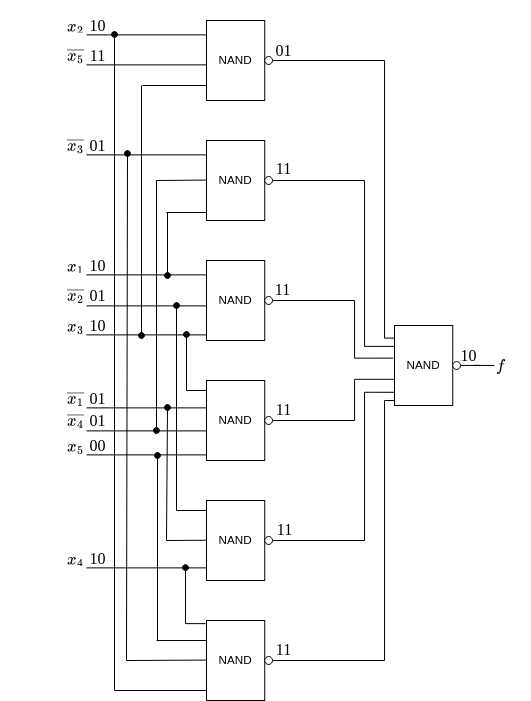

The diagram above was exported from draw.io. Its source (the exported page's mxGraphModel, read from the mxfile embedded in the PNG):
<mxGraphModel dx="1593" dy="895" grid="1" gridSize="10" guides="1" tooltips="1" connect="1" arrows="1" fold="1" page="1" pageScale="1" pageWidth="850" pageHeight="1100" math="1" shadow="0">
  <root>
    <mxCell id="0" />
    <mxCell id="1" parent="0" />
    <mxCell id="DXkoz0VdOrEt7bNEE5sp-147" style="edgeStyle=orthogonalEdgeStyle;rounded=0;orthogonalLoop=1;jettySize=auto;html=1;entryX=-0.021;entryY=0.408;entryDx=0;entryDy=0;entryPerimeter=0;endArrow=none;endFill=0;" edge="1" parent="1" source="DXkoz0VdOrEt7bNEE5sp-1" target="DXkoz0VdOrEt7bNEE5sp-144">
      <mxGeometry relative="1" as="geometry">
        <Array as="points">
          <mxPoint x="360" y="319" />
          <mxPoint x="360" y="377" />
        </Array>
      </mxGeometry>
    </mxCell>
    <mxCell id="DXkoz0VdOrEt7bNEE5sp-1" value="" style="verticalLabelPosition=bottom;shadow=0;dashed=0;align=center;html=1;verticalAlign=top;shape=mxgraph.electrical.iec_logic_gates.nand_2;" vertex="1" parent="1">
      <mxGeometry x="212" y="279" width="66" height="80" as="geometry" />
    </mxCell>
    <mxCell id="DXkoz0VdOrEt7bNEE5sp-3" value="&lt;div style=&quot;font-size: 16px;&quot;&gt;$$x_1$$&lt;/div&gt;" style="text;html=1;align=center;verticalAlign=middle;resizable=0;points=[];autosize=1;strokeColor=none;fillColor=none;fontFamily=Times New Roman;fontSize=16;" vertex="1" parent="1">
      <mxGeometry x="41" y="269" width="80" height="30" as="geometry" />
    </mxCell>
    <mxCell id="DXkoz0VdOrEt7bNEE5sp-4" value="10" style="text;html=1;align=center;verticalAlign=middle;resizable=0;points=[];autosize=1;strokeColor=none;fillColor=none;fontSize=16;fontFamily=Times New Roman;" vertex="1" parent="1">
      <mxGeometry x="82.62" y="269" width="40" height="30" as="geometry" />
    </mxCell>
    <mxCell id="DXkoz0VdOrEt7bNEE5sp-15" value="&lt;div style=&quot;font-size: 16px;&quot;&gt;$$\overline{x_2}$$&lt;/div&gt;" style="text;html=1;align=center;verticalAlign=middle;resizable=0;points=[];autosize=1;strokeColor=none;fillColor=none;fontFamily=Times New Roman;fontSize=16;" vertex="1" parent="1">
      <mxGeometry x="5.999999999999993" y="299" width="150" height="30" as="geometry" />
    </mxCell>
    <mxCell id="DXkoz0VdOrEt7bNEE5sp-16" value="01" style="text;html=1;align=center;verticalAlign=middle;resizable=0;points=[];autosize=1;strokeColor=none;fillColor=none;fontSize=16;fontFamily=Times New Roman;" vertex="1" parent="1">
      <mxGeometry x="82.62" y="299" width="40" height="30" as="geometry" />
    </mxCell>
    <mxCell id="DXkoz0VdOrEt7bNEE5sp-17" value="" style="endArrow=none;html=1;rounded=0;entryX=0.027;entryY=0.187;entryDx=0;entryDy=0;entryPerimeter=0;" edge="1" parent="1">
      <mxGeometry width="50" height="50" relative="1" as="geometry">
        <mxPoint x="92" y="324.39" as="sourcePoint" />
        <mxPoint x="212" y="324.39000000000004" as="targetPoint" />
      </mxGeometry>
    </mxCell>
    <mxCell id="DXkoz0VdOrEt7bNEE5sp-18" value="&lt;div style=&quot;font-size: 16px;&quot;&gt;$$x_3$$&lt;/div&gt;" style="text;html=1;align=center;verticalAlign=middle;resizable=0;points=[];autosize=1;strokeColor=none;fillColor=none;fontFamily=Times New Roman;fontSize=16;" vertex="1" parent="1">
      <mxGeometry x="41" y="329" width="80" height="30" as="geometry" />
    </mxCell>
    <mxCell id="DXkoz0VdOrEt7bNEE5sp-19" value="10" style="text;html=1;align=center;verticalAlign=middle;resizable=0;points=[];autosize=1;strokeColor=none;fillColor=none;fontSize=16;fontFamily=Times New Roman;" vertex="1" parent="1">
      <mxGeometry x="82.62" y="329" width="40" height="30" as="geometry" />
    </mxCell>
    <mxCell id="DXkoz0VdOrEt7bNEE5sp-71" value="" style="endArrow=none;html=1;rounded=0;entryX=0.027;entryY=0.187;entryDx=0;entryDy=0;entryPerimeter=0;" edge="1" parent="1">
      <mxGeometry width="50" height="50" relative="1" as="geometry">
        <mxPoint x="92" y="293.39" as="sourcePoint" />
        <mxPoint x="212" y="293.39" as="targetPoint" />
      </mxGeometry>
    </mxCell>
    <mxCell id="DXkoz0VdOrEt7bNEE5sp-72" value="" style="endArrow=none;html=1;rounded=0;entryX=0.027;entryY=0.187;entryDx=0;entryDy=0;entryPerimeter=0;" edge="1" parent="1">
      <mxGeometry width="50" height="50" relative="1" as="geometry">
        <mxPoint x="92" y="353.3900000000001" as="sourcePoint" />
        <mxPoint x="212" y="353.3900000000001" as="targetPoint" />
      </mxGeometry>
    </mxCell>
    <mxCell id="DXkoz0VdOrEt7bNEE5sp-150" style="edgeStyle=orthogonalEdgeStyle;rounded=0;orthogonalLoop=1;jettySize=auto;html=1;entryX=-0.004;entryY=0.673;entryDx=0;entryDy=0;entryPerimeter=0;endArrow=none;endFill=0;" edge="1" parent="1" source="DXkoz0VdOrEt7bNEE5sp-73" target="DXkoz0VdOrEt7bNEE5sp-144">
      <mxGeometry relative="1" as="geometry">
        <Array as="points">
          <mxPoint x="360" y="439" />
          <mxPoint x="360" y="398" />
        </Array>
      </mxGeometry>
    </mxCell>
    <mxCell id="DXkoz0VdOrEt7bNEE5sp-73" value="" style="verticalLabelPosition=bottom;shadow=0;dashed=0;align=center;html=1;verticalAlign=top;shape=mxgraph.electrical.iec_logic_gates.nand_2;" vertex="1" parent="1">
      <mxGeometry x="212" y="399" width="66" height="80" as="geometry" />
    </mxCell>
    <mxCell id="DXkoz0VdOrEt7bNEE5sp-74" value="&lt;div style=&quot;font-size: 16px;&quot;&gt;$$\overline{x_1}$$&lt;/div&gt;" style="text;html=1;align=center;verticalAlign=middle;resizable=0;points=[];autosize=1;strokeColor=none;fillColor=none;fontFamily=Times New Roman;fontSize=16;" vertex="1" parent="1">
      <mxGeometry x="6" y="402" width="150" height="30" as="geometry" />
    </mxCell>
    <mxCell id="DXkoz0VdOrEt7bNEE5sp-75" value="01" style="text;html=1;align=center;verticalAlign=middle;resizable=0;points=[];autosize=1;strokeColor=none;fillColor=none;fontSize=16;fontFamily=Times New Roman;" vertex="1" parent="1">
      <mxGeometry x="82.62" y="402" width="40" height="30" as="geometry" />
    </mxCell>
    <mxCell id="DXkoz0VdOrEt7bNEE5sp-76" value="&lt;div style=&quot;font-size: 16px;&quot;&gt;$$\overline{x_4}$$&lt;/div&gt;" style="text;html=1;align=center;verticalAlign=middle;resizable=0;points=[];autosize=1;strokeColor=none;fillColor=none;fontFamily=Times New Roman;fontSize=16;" vertex="1" parent="1">
      <mxGeometry x="5.999999999999993" y="424" width="150" height="30" as="geometry" />
    </mxCell>
    <mxCell id="DXkoz0VdOrEt7bNEE5sp-77" value="01" style="text;html=1;align=center;verticalAlign=middle;resizable=0;points=[];autosize=1;strokeColor=none;fillColor=none;fontSize=16;fontFamily=Times New Roman;" vertex="1" parent="1">
      <mxGeometry x="82.62" y="424" width="40" height="30" as="geometry" />
    </mxCell>
    <mxCell id="DXkoz0VdOrEt7bNEE5sp-78" value="" style="endArrow=none;html=1;rounded=0;entryX=0.027;entryY=0.187;entryDx=0;entryDy=0;entryPerimeter=0;" edge="1" parent="1">
      <mxGeometry width="50" height="50" relative="1" as="geometry">
        <mxPoint x="92" y="449.3900000000001" as="sourcePoint" />
        <mxPoint x="212" y="449.3900000000001" as="targetPoint" />
      </mxGeometry>
    </mxCell>
    <mxCell id="DXkoz0VdOrEt7bNEE5sp-79" value="&lt;div style=&quot;font-size: 16px;&quot;&gt;$$x_5$$&lt;/div&gt;" style="text;html=1;align=center;verticalAlign=middle;resizable=0;points=[];autosize=1;strokeColor=none;fillColor=none;fontFamily=Times New Roman;fontSize=16;" vertex="1" parent="1">
      <mxGeometry x="41" y="449" width="80" height="30" as="geometry" />
    </mxCell>
    <mxCell id="DXkoz0VdOrEt7bNEE5sp-80" value="00" style="text;html=1;align=center;verticalAlign=middle;resizable=0;points=[];autosize=1;strokeColor=none;fillColor=none;fontSize=16;fontFamily=Times New Roman;" vertex="1" parent="1">
      <mxGeometry x="82.62" y="449" width="40" height="30" as="geometry" />
    </mxCell>
    <mxCell id="DXkoz0VdOrEt7bNEE5sp-81" value="" style="endArrow=none;html=1;rounded=0;entryX=0.027;entryY=0.187;entryDx=0;entryDy=0;entryPerimeter=0;" edge="1" parent="1">
      <mxGeometry width="50" height="50" relative="1" as="geometry">
        <mxPoint x="92" y="426.3900000000001" as="sourcePoint" />
        <mxPoint x="212" y="426.3900000000001" as="targetPoint" />
      </mxGeometry>
    </mxCell>
    <mxCell id="DXkoz0VdOrEt7bNEE5sp-82" value="" style="endArrow=none;html=1;rounded=0;entryX=0.027;entryY=0.187;entryDx=0;entryDy=0;entryPerimeter=0;" edge="1" parent="1">
      <mxGeometry width="50" height="50" relative="1" as="geometry">
        <mxPoint x="92" y="473.3900000000001" as="sourcePoint" />
        <mxPoint x="212" y="473.3900000000001" as="targetPoint" />
      </mxGeometry>
    </mxCell>
    <mxCell id="DXkoz0VdOrEt7bNEE5sp-83" value="" style="endArrow=oval;html=1;rounded=0;endFill=1;" edge="1" parent="1">
      <mxGeometry width="50" height="50" relative="1" as="geometry">
        <mxPoint x="192" y="409" as="sourcePoint" />
        <mxPoint x="192" y="353.0000000000002" as="targetPoint" />
      </mxGeometry>
    </mxCell>
    <mxCell id="DXkoz0VdOrEt7bNEE5sp-84" value="" style="endArrow=none;html=1;rounded=0;entryX=0.027;entryY=0.187;entryDx=0;entryDy=0;entryPerimeter=0;" edge="1" parent="1">
      <mxGeometry width="50" height="50" relative="1" as="geometry">
        <mxPoint x="192" y="409" as="sourcePoint" />
        <mxPoint x="212" y="409.00000000000034" as="targetPoint" />
      </mxGeometry>
    </mxCell>
    <mxCell id="DXkoz0VdOrEt7bNEE5sp-149" style="edgeStyle=orthogonalEdgeStyle;rounded=0;orthogonalLoop=1;jettySize=auto;html=1;entryX=-0.004;entryY=0.835;entryDx=0;entryDy=0;entryPerimeter=0;endArrow=none;endFill=0;" edge="1" parent="1" source="DXkoz0VdOrEt7bNEE5sp-85" target="DXkoz0VdOrEt7bNEE5sp-144">
      <mxGeometry relative="1" as="geometry">
        <Array as="points">
          <mxPoint x="370" y="559" />
          <mxPoint x="370" y="411" />
        </Array>
      </mxGeometry>
    </mxCell>
    <mxCell id="DXkoz0VdOrEt7bNEE5sp-85" value="" style="verticalLabelPosition=bottom;shadow=0;dashed=0;align=center;html=1;verticalAlign=top;shape=mxgraph.electrical.iec_logic_gates.nand_2;" vertex="1" parent="1">
      <mxGeometry x="212" y="519" width="66" height="80" as="geometry" />
    </mxCell>
    <mxCell id="DXkoz0VdOrEt7bNEE5sp-91" value="&lt;div style=&quot;font-size: 16px;&quot;&gt;$$x_4$$&lt;/div&gt;" style="text;html=1;align=center;verticalAlign=middle;resizable=0;points=[];autosize=1;strokeColor=none;fillColor=none;fontFamily=Times New Roman;fontSize=16;" vertex="1" parent="1">
      <mxGeometry x="41" y="562" width="80" height="30" as="geometry" />
    </mxCell>
    <mxCell id="DXkoz0VdOrEt7bNEE5sp-92" value="10" style="text;html=1;align=center;verticalAlign=middle;resizable=0;points=[];autosize=1;strokeColor=none;fillColor=none;fontSize=16;fontFamily=Times New Roman;" vertex="1" parent="1">
      <mxGeometry x="82.62" y="562" width="40" height="30" as="geometry" />
    </mxCell>
    <mxCell id="DXkoz0VdOrEt7bNEE5sp-94" value="" style="endArrow=none;html=1;rounded=0;entryX=0.027;entryY=0.187;entryDx=0;entryDy=0;entryPerimeter=0;" edge="1" parent="1">
      <mxGeometry width="50" height="50" relative="1" as="geometry">
        <mxPoint x="92" y="586.3900000000003" as="sourcePoint" />
        <mxPoint x="212" y="586.3900000000003" as="targetPoint" />
      </mxGeometry>
    </mxCell>
    <mxCell id="DXkoz0VdOrEt7bNEE5sp-95" value="" style="endArrow=oval;html=1;rounded=0;endFill=1;" edge="1" parent="1">
      <mxGeometry width="50" height="50" relative="1" as="geometry">
        <mxPoint x="182" y="529" as="sourcePoint" />
        <mxPoint x="182" y="324.0000000000002" as="targetPoint" />
      </mxGeometry>
    </mxCell>
    <mxCell id="DXkoz0VdOrEt7bNEE5sp-97" value="" style="endArrow=none;html=1;rounded=0;entryX=0.027;entryY=0.187;entryDx=0;entryDy=0;entryPerimeter=0;" edge="1" parent="1">
      <mxGeometry width="50" height="50" relative="1" as="geometry">
        <mxPoint x="182" y="529" as="sourcePoint" />
        <mxPoint x="212" y="529.0000000000005" as="targetPoint" />
      </mxGeometry>
    </mxCell>
    <mxCell id="DXkoz0VdOrEt7bNEE5sp-98" value="" style="endArrow=oval;html=1;rounded=0;endFill=1;" edge="1" parent="1">
      <mxGeometry width="50" height="50" relative="1" as="geometry">
        <mxPoint x="172" y="559" as="sourcePoint" />
        <mxPoint x="173" y="426.0000000000002" as="targetPoint" />
      </mxGeometry>
    </mxCell>
    <mxCell id="DXkoz0VdOrEt7bNEE5sp-99" value="" style="endArrow=none;html=1;rounded=0;entryX=0.027;entryY=0.187;entryDx=0;entryDy=0;entryPerimeter=0;" edge="1" parent="1">
      <mxGeometry width="50" height="50" relative="1" as="geometry">
        <mxPoint x="172" y="559" as="sourcePoint" />
        <mxPoint x="212" y="558.7000000000005" as="targetPoint" />
      </mxGeometry>
    </mxCell>
    <mxCell id="DXkoz0VdOrEt7bNEE5sp-146" style="edgeStyle=orthogonalEdgeStyle;rounded=0;orthogonalLoop=1;jettySize=auto;html=1;entryX=-0.004;entryY=0.261;entryDx=0;entryDy=0;entryPerimeter=0;endArrow=none;endFill=0;" edge="1" parent="1" source="DXkoz0VdOrEt7bNEE5sp-100" target="DXkoz0VdOrEt7bNEE5sp-144">
      <mxGeometry relative="1" as="geometry">
        <Array as="points">
          <mxPoint x="370" y="199" />
          <mxPoint x="370" y="365" />
        </Array>
      </mxGeometry>
    </mxCell>
    <mxCell id="DXkoz0VdOrEt7bNEE5sp-100" value="" style="verticalLabelPosition=bottom;shadow=0;dashed=0;align=center;html=1;verticalAlign=top;shape=mxgraph.electrical.iec_logic_gates.nand_2;" vertex="1" parent="1">
      <mxGeometry x="212" y="159" width="66" height="80" as="geometry" />
    </mxCell>
    <mxCell id="DXkoz0VdOrEt7bNEE5sp-101" value="&lt;div style=&quot;font-size: 16px;&quot;&gt;$$\overline{x_3}$$&lt;/div&gt;" style="text;html=1;align=center;verticalAlign=middle;resizable=0;points=[];autosize=1;strokeColor=none;fillColor=none;fontFamily=Times New Roman;fontSize=16;" vertex="1" parent="1">
      <mxGeometry x="6" y="149" width="150" height="30" as="geometry" />
    </mxCell>
    <mxCell id="DXkoz0VdOrEt7bNEE5sp-102" value="01" style="text;html=1;align=center;verticalAlign=middle;resizable=0;points=[];autosize=1;strokeColor=none;fillColor=none;fontSize=16;fontFamily=Times New Roman;" vertex="1" parent="1">
      <mxGeometry x="82.62" y="149" width="40" height="30" as="geometry" />
    </mxCell>
    <mxCell id="DXkoz0VdOrEt7bNEE5sp-107" value="" style="endArrow=none;html=1;rounded=0;entryX=0.027;entryY=0.187;entryDx=0;entryDy=0;entryPerimeter=0;" edge="1" parent="1">
      <mxGeometry width="50" height="50" relative="1" as="geometry">
        <mxPoint x="92" y="173.3900000000001" as="sourcePoint" />
        <mxPoint x="212" y="173.3900000000001" as="targetPoint" />
      </mxGeometry>
    </mxCell>
    <mxCell id="DXkoz0VdOrEt7bNEE5sp-111" value="" style="endArrow=oval;html=1;rounded=0;endFill=1;" edge="1" parent="1">
      <mxGeometry width="50" height="50" relative="1" as="geometry">
        <mxPoint x="173" y="231" as="sourcePoint" />
        <mxPoint x="173" y="294.0000000000002" as="targetPoint" />
      </mxGeometry>
    </mxCell>
    <mxCell id="DXkoz0VdOrEt7bNEE5sp-112" value="" style="endArrow=oval;html=1;rounded=0;endFill=1;" edge="1" parent="1">
      <mxGeometry width="50" height="50" relative="1" as="geometry">
        <mxPoint x="162" y="199" as="sourcePoint" />
        <mxPoint x="162" y="449.0000000000002" as="targetPoint" />
      </mxGeometry>
    </mxCell>
    <mxCell id="DXkoz0VdOrEt7bNEE5sp-114" value="" style="endArrow=none;html=1;rounded=0;entryX=0.027;entryY=0.187;entryDx=0;entryDy=0;entryPerimeter=0;" edge="1" parent="1">
      <mxGeometry width="50" height="50" relative="1" as="geometry">
        <mxPoint x="172" y="231" as="sourcePoint" />
        <mxPoint x="212" y="231.00000000000034" as="targetPoint" />
      </mxGeometry>
    </mxCell>
    <mxCell id="DXkoz0VdOrEt7bNEE5sp-115" value="" style="endArrow=none;html=1;rounded=0;entryX=0.027;entryY=0.187;entryDx=0;entryDy=0;entryPerimeter=0;" edge="1" parent="1">
      <mxGeometry width="50" height="50" relative="1" as="geometry">
        <mxPoint x="162" y="199" as="sourcePoint" />
        <mxPoint x="212" y="198.57000000000045" as="targetPoint" />
      </mxGeometry>
    </mxCell>
    <mxCell id="DXkoz0VdOrEt7bNEE5sp-145" style="edgeStyle=orthogonalEdgeStyle;rounded=0;orthogonalLoop=1;jettySize=auto;html=1;entryX=-0.004;entryY=0.158;entryDx=0;entryDy=0;entryPerimeter=0;endArrow=none;endFill=0;" edge="1" parent="1" source="DXkoz0VdOrEt7bNEE5sp-116" target="DXkoz0VdOrEt7bNEE5sp-144">
      <mxGeometry relative="1" as="geometry">
        <Array as="points">
          <mxPoint x="390" y="79" />
          <mxPoint x="390" y="357" />
        </Array>
      </mxGeometry>
    </mxCell>
    <mxCell id="DXkoz0VdOrEt7bNEE5sp-116" value="" style="verticalLabelPosition=bottom;shadow=0;dashed=0;align=center;html=1;verticalAlign=top;shape=mxgraph.electrical.iec_logic_gates.nand_2;" vertex="1" parent="1">
      <mxGeometry x="212" y="39" width="66" height="80" as="geometry" />
    </mxCell>
    <mxCell id="DXkoz0VdOrEt7bNEE5sp-117" value="&lt;div style=&quot;font-size: 16px;&quot;&gt;$$x_2$$&lt;/div&gt;" style="text;html=1;align=center;verticalAlign=middle;resizable=0;points=[];autosize=1;strokeColor=none;fillColor=none;fontFamily=Times New Roman;fontSize=16;" vertex="1" parent="1">
      <mxGeometry x="41" y="29" width="80" height="30" as="geometry" />
    </mxCell>
    <mxCell id="DXkoz0VdOrEt7bNEE5sp-118" value="10" style="text;html=1;align=center;verticalAlign=middle;resizable=0;points=[];autosize=1;strokeColor=none;fillColor=none;fontSize=16;fontFamily=Times New Roman;" vertex="1" parent="1">
      <mxGeometry x="82.62" y="29" width="40" height="30" as="geometry" />
    </mxCell>
    <mxCell id="DXkoz0VdOrEt7bNEE5sp-119" value="" style="endArrow=none;html=1;rounded=0;entryX=0.027;entryY=0.187;entryDx=0;entryDy=0;entryPerimeter=0;" edge="1" parent="1">
      <mxGeometry width="50" height="50" relative="1" as="geometry">
        <mxPoint x="92" y="53.3900000000001" as="sourcePoint" />
        <mxPoint x="212" y="53.3900000000001" as="targetPoint" />
      </mxGeometry>
    </mxCell>
    <mxCell id="DXkoz0VdOrEt7bNEE5sp-120" value="" style="endArrow=oval;html=1;rounded=0;endFill=1;" edge="1" parent="1">
      <mxGeometry width="50" height="50" relative="1" as="geometry">
        <mxPoint x="147" y="104" as="sourcePoint" />
        <mxPoint x="147" y="354.00000000000045" as="targetPoint" />
      </mxGeometry>
    </mxCell>
    <mxCell id="DXkoz0VdOrEt7bNEE5sp-121" value="&lt;div style=&quot;font-size: 16px;&quot;&gt;$$\overline{x_5}$$&lt;/div&gt;" style="text;html=1;align=center;verticalAlign=middle;resizable=0;points=[];autosize=1;strokeColor=none;fillColor=none;fontFamily=Times New Roman;fontSize=16;" vertex="1" parent="1">
      <mxGeometry x="6" y="59" width="150" height="30" as="geometry" />
    </mxCell>
    <mxCell id="DXkoz0VdOrEt7bNEE5sp-122" value="11" style="text;html=1;align=center;verticalAlign=middle;resizable=0;points=[];autosize=1;strokeColor=none;fillColor=none;fontSize=16;fontFamily=Times New Roman;" vertex="1" parent="1">
      <mxGeometry x="82.62" y="59" width="40" height="30" as="geometry" />
    </mxCell>
    <mxCell id="DXkoz0VdOrEt7bNEE5sp-123" value="" style="endArrow=none;html=1;rounded=0;entryX=0.027;entryY=0.187;entryDx=0;entryDy=0;entryPerimeter=0;" edge="1" parent="1">
      <mxGeometry width="50" height="50" relative="1" as="geometry">
        <mxPoint x="92" y="83.3900000000001" as="sourcePoint" />
        <mxPoint x="212" y="83.3900000000001" as="targetPoint" />
      </mxGeometry>
    </mxCell>
    <mxCell id="DXkoz0VdOrEt7bNEE5sp-124" value="" style="endArrow=none;html=1;rounded=0;entryX=0.027;entryY=0.187;entryDx=0;entryDy=0;entryPerimeter=0;" edge="1" parent="1">
      <mxGeometry width="50" height="50" relative="1" as="geometry">
        <mxPoint x="148" y="104" as="sourcePoint" />
        <mxPoint x="212" y="104.0000000000004" as="targetPoint" />
      </mxGeometry>
    </mxCell>
    <mxCell id="DXkoz0VdOrEt7bNEE5sp-148" style="edgeStyle=orthogonalEdgeStyle;rounded=0;orthogonalLoop=1;jettySize=auto;html=1;entryX=-0.004;entryY=0.938;entryDx=0;entryDy=0;entryPerimeter=0;endArrow=none;endFill=0;" edge="1" parent="1" source="DXkoz0VdOrEt7bNEE5sp-134" target="DXkoz0VdOrEt7bNEE5sp-144">
      <mxGeometry relative="1" as="geometry">
        <Array as="points">
          <mxPoint x="390" y="679" />
          <mxPoint x="390" y="419" />
        </Array>
      </mxGeometry>
    </mxCell>
    <mxCell id="DXkoz0VdOrEt7bNEE5sp-134" value="" style="verticalLabelPosition=bottom;shadow=0;dashed=0;align=center;html=1;verticalAlign=top;shape=mxgraph.electrical.iec_logic_gates.nand_2;" vertex="1" parent="1">
      <mxGeometry x="212" y="639" width="66" height="80" as="geometry" />
    </mxCell>
    <mxCell id="DXkoz0VdOrEt7bNEE5sp-136" value="" style="endArrow=oval;html=1;rounded=0;endFill=1;" edge="1" parent="1">
      <mxGeometry width="50" height="50" relative="1" as="geometry">
        <mxPoint x="191" y="642.13" as="sourcePoint" />
        <mxPoint x="191" y="586.1300000000002" as="targetPoint" />
      </mxGeometry>
    </mxCell>
    <mxCell id="DXkoz0VdOrEt7bNEE5sp-137" value="" style="endArrow=none;html=1;rounded=0;entryX=0.027;entryY=0.187;entryDx=0;entryDy=0;entryPerimeter=0;" edge="1" parent="1">
      <mxGeometry width="50" height="50" relative="1" as="geometry">
        <mxPoint x="191" y="642.13" as="sourcePoint" />
        <mxPoint x="211" y="642.1300000000005" as="targetPoint" />
      </mxGeometry>
    </mxCell>
    <mxCell id="DXkoz0VdOrEt7bNEE5sp-138" value="" style="endArrow=oval;html=1;rounded=0;endFill=1;" edge="1" parent="1">
      <mxGeometry width="50" height="50" relative="1" as="geometry">
        <mxPoint x="163" y="659" as="sourcePoint" />
        <mxPoint x="163" y="474.0000000000002" as="targetPoint" />
      </mxGeometry>
    </mxCell>
    <mxCell id="DXkoz0VdOrEt7bNEE5sp-139" value="" style="endArrow=none;html=1;rounded=0;entryX=0.027;entryY=0.187;entryDx=0;entryDy=0;entryPerimeter=0;" edge="1" parent="1">
      <mxGeometry width="50" height="50" relative="1" as="geometry">
        <mxPoint x="162" y="659" as="sourcePoint" />
        <mxPoint x="212" y="659.0000000000005" as="targetPoint" />
      </mxGeometry>
    </mxCell>
    <mxCell id="DXkoz0VdOrEt7bNEE5sp-140" value="" style="endArrow=oval;html=1;rounded=0;endFill=1;" edge="1" parent="1">
      <mxGeometry width="50" height="50" relative="1" as="geometry">
        <mxPoint x="132" y="679" as="sourcePoint" />
        <mxPoint x="133" y="172.00000000000023" as="targetPoint" />
      </mxGeometry>
    </mxCell>
    <mxCell id="DXkoz0VdOrEt7bNEE5sp-141" value="" style="endArrow=oval;html=1;rounded=0;endFill=1;" edge="1" parent="1">
      <mxGeometry width="50" height="50" relative="1" as="geometry">
        <mxPoint x="120" y="709" as="sourcePoint" />
        <mxPoint x="120" y="53.00000000000023" as="targetPoint" />
      </mxGeometry>
    </mxCell>
    <mxCell id="DXkoz0VdOrEt7bNEE5sp-142" value="" style="endArrow=none;html=1;rounded=0;entryX=0.027;entryY=0.187;entryDx=0;entryDy=0;entryPerimeter=0;" edge="1" parent="1">
      <mxGeometry width="50" height="50" relative="1" as="geometry">
        <mxPoint x="132" y="679" as="sourcePoint" />
        <mxPoint x="212" y="678.5700000000004" as="targetPoint" />
      </mxGeometry>
    </mxCell>
    <mxCell id="DXkoz0VdOrEt7bNEE5sp-143" value="" style="endArrow=none;html=1;rounded=0;entryX=0.027;entryY=0.187;entryDx=0;entryDy=0;entryPerimeter=0;" edge="1" parent="1">
      <mxGeometry width="50" height="50" relative="1" as="geometry">
        <mxPoint x="120" y="709" as="sourcePoint" />
        <mxPoint x="212" y="709.0000000000007" as="targetPoint" />
      </mxGeometry>
    </mxCell>
    <mxCell id="DXkoz0VdOrEt7bNEE5sp-157" style="edgeStyle=orthogonalEdgeStyle;rounded=0;orthogonalLoop=1;jettySize=auto;html=1;endArrow=none;endFill=0;" edge="1" parent="1" source="DXkoz0VdOrEt7bNEE5sp-144">
      <mxGeometry relative="1" as="geometry">
        <mxPoint x="500" y="384" as="targetPoint" />
      </mxGeometry>
    </mxCell>
    <mxCell id="DXkoz0VdOrEt7bNEE5sp-144" value="" style="verticalLabelPosition=bottom;shadow=0;dashed=0;align=center;html=1;verticalAlign=top;shape=mxgraph.electrical.iec_logic_gates.nand_2;" vertex="1" parent="1">
      <mxGeometry x="400" y="344" width="66" height="80" as="geometry" />
    </mxCell>
    <mxCell id="DXkoz0VdOrEt7bNEE5sp-151" value="01" style="text;html=1;align=center;verticalAlign=middle;resizable=0;points=[];autosize=1;strokeColor=none;fillColor=none;fontSize=16;fontFamily=Times New Roman;" vertex="1" parent="1">
      <mxGeometry x="269" y="54" width="40" height="30" as="geometry" />
    </mxCell>
    <mxCell id="DXkoz0VdOrEt7bNEE5sp-152" value="11" style="text;html=1;align=center;verticalAlign=middle;resizable=0;points=[];autosize=1;strokeColor=none;fillColor=none;fontSize=16;fontFamily=Times New Roman;" vertex="1" parent="1">
      <mxGeometry x="269" y="172" width="40" height="30" as="geometry" />
    </mxCell>
    <mxCell id="DXkoz0VdOrEt7bNEE5sp-153" value="11" style="text;html=1;align=center;verticalAlign=middle;resizable=0;points=[];autosize=1;strokeColor=none;fillColor=none;fontSize=16;fontFamily=Times New Roman;" vertex="1" parent="1">
      <mxGeometry x="268" y="293" width="40" height="30" as="geometry" />
    </mxCell>
    <mxCell id="DXkoz0VdOrEt7bNEE5sp-154" value="11" style="text;html=1;align=center;verticalAlign=middle;resizable=0;points=[];autosize=1;strokeColor=none;fillColor=none;fontSize=16;fontFamily=Times New Roman;" vertex="1" parent="1">
      <mxGeometry x="269" y="413" width="40" height="30" as="geometry" />
    </mxCell>
    <mxCell id="DXkoz0VdOrEt7bNEE5sp-155" value="11" style="text;html=1;align=center;verticalAlign=middle;resizable=0;points=[];autosize=1;strokeColor=none;fillColor=none;fontSize=16;fontFamily=Times New Roman;" vertex="1" parent="1">
      <mxGeometry x="270" y="533" width="40" height="30" as="geometry" />
    </mxCell>
    <mxCell id="DXkoz0VdOrEt7bNEE5sp-156" value="11" style="text;html=1;align=center;verticalAlign=middle;resizable=0;points=[];autosize=1;strokeColor=none;fillColor=none;fontSize=16;fontFamily=Times New Roman;" vertex="1" parent="1">
      <mxGeometry x="269" y="653" width="40" height="30" as="geometry" />
    </mxCell>
    <mxCell id="DXkoz0VdOrEt7bNEE5sp-158" value="10" style="text;html=1;align=center;verticalAlign=middle;resizable=0;points=[];autosize=1;strokeColor=none;fillColor=none;fontSize=16;fontFamily=Times New Roman;" vertex="1" parent="1">
      <mxGeometry x="454" y="359" width="40" height="30" as="geometry" />
    </mxCell>
    <mxCell id="DXkoz0VdOrEt7bNEE5sp-159" value="$$f$$" style="text;html=1;align=center;verticalAlign=middle;resizable=0;points=[];autosize=1;strokeColor=none;fillColor=none;fontSize=16;fontFamily=Times New Roman;" vertex="1" parent="1">
      <mxGeometry x="476" y="369" width="60" height="30" as="geometry" />
    </mxCell>
  </root>
</mxGraphModel>